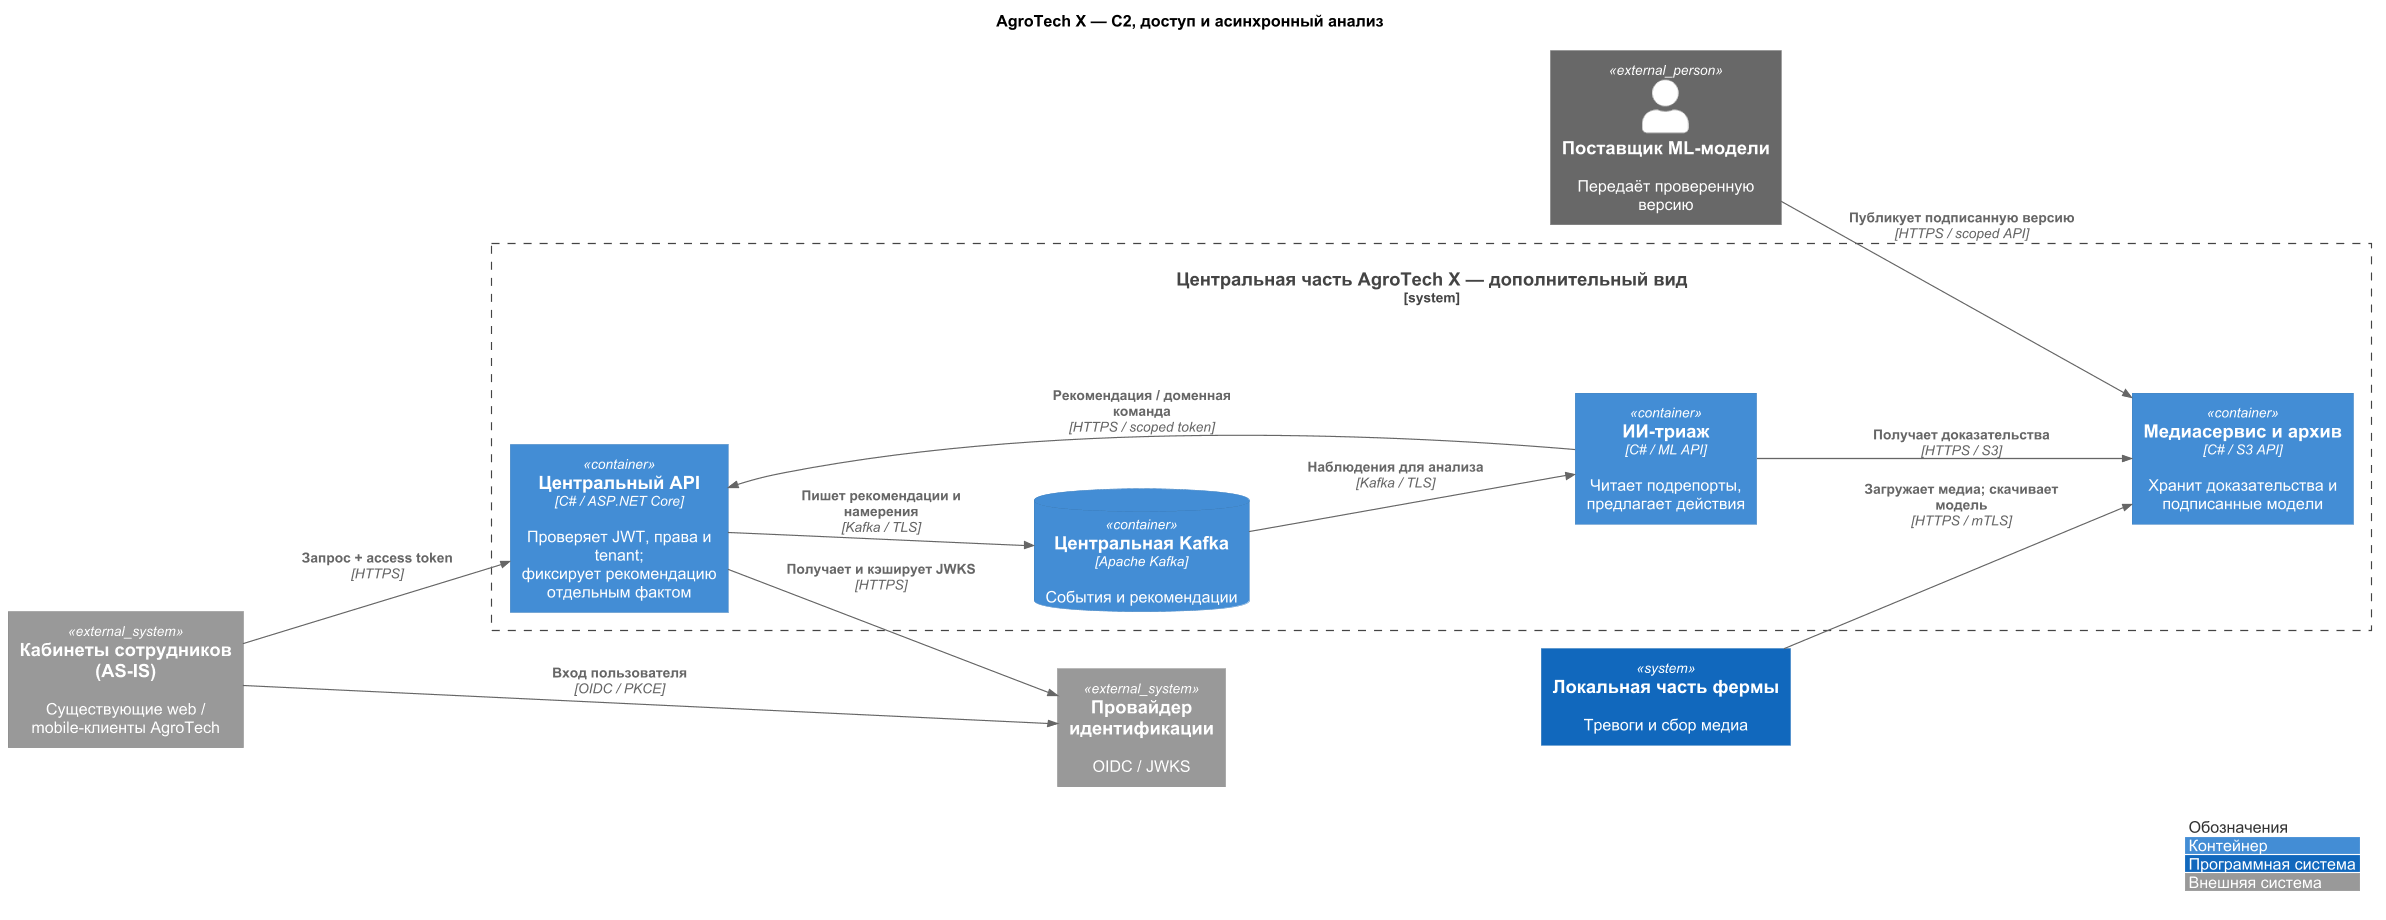

The diagram above was rendered by PlantUML. Its source (embedded in the PNG):
@startuml
!define RELATIVE_INCLUDE true
!include ../../diagrams/vendor/c4-plantuml/C4_Container.puml
LAYOUT_LEFT_RIGHT()
skinparam defaultFontName Arial
skinparam dpi 110
skinparam nodesep 50
skinparam ranksep 100
show stereotype
title AgroTech X — C2, доступ и асинхронный анализ

Person_Ext(ml, "Поставщик ML-модели", "Передаёт проверенную версию")
System_Ext(idp, "Провайдер идентификации", "OIDC / JWKS")
System(farm, "Локальная часть фермы", "Тревоги и сбор медиа")
System_Ext(ui, "Кабинеты сотрудников (AS-IS)", "Существующие web / mobile-клиенты AgroTech")
System_Boundary(center, "Центральная часть AgroTech X — дополнительный вид") {

 Container(api, "Центральный API", "C# / ASP.NET Core", "Проверяет JWT, права и tenant;\nфиксирует рекомендацию отдельным фактом")
 ContainerDb(events, "Центральная Kafka", "Apache Kafka", "События и рекомендации")
 Container(ai, "ИИ-триаж", "C# / ML API", "Читает подрепорты, предлагает действия")
 Container(media, "Медиасервис и архив", "C# / S3 API", "Хранит доказательства и подписанные модели")
}
Rel(ui, idp, "Вход пользователя", "OIDC / PKCE")
Rel(ui, api, "Запрос + access token", "HTTPS")
Rel(api, idp, "Получает и кэширует JWKS", "HTTPS")
Rel(api, events, "Пишет рекомендации и намерения", "Kafka / TLS")
Rel(events, ai, "Наблюдения для анализа", "Kafka / TLS")
Rel(ai, api, "Рекомендация / доменная команда", "HTTPS / scoped token")
Rel(ai, media, "Получает доказательства", "HTTPS / S3")
Rel(farm, media, "Загружает медиа; скачивает модель", "HTTPS / mTLS")
Rel(ml, media, "Публикует подписанную версию", "HTTPS / scoped API")

legend right
|<#FFFFFF><color:#333333> Обозначения |
|<#438DD5><color:white> Контейнер |
|<#1168BD><color:white> Программная система |
|<#999999><color:white> Внешняя система |
endlegend
@enduml